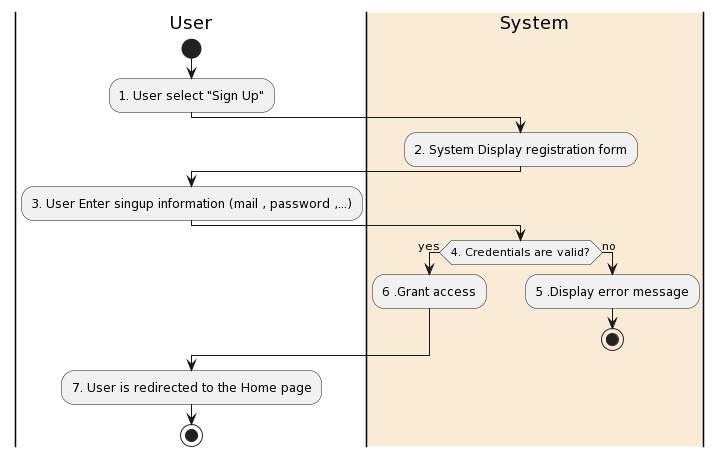

The diagram above was rendered by PlantUML. Its source (embedded in the PNG):
@startuml
|User|
start
:1. User select "Sign Up";
|#AntiqueWhite|System|
:2. System Display registration form;
|User|
:3. User Enter singup information (mail , password ,...);
|#AntiqueWhite|System|
if (4. Credentials are valid?) then (yes)
  :6 .Grant access;
else (no)
|#AntiqueWhite|System|
  :5 .Display error message;
  stop
endif
|User|
:7. User is redirected to the Home page;
|User|
stop
@enduml